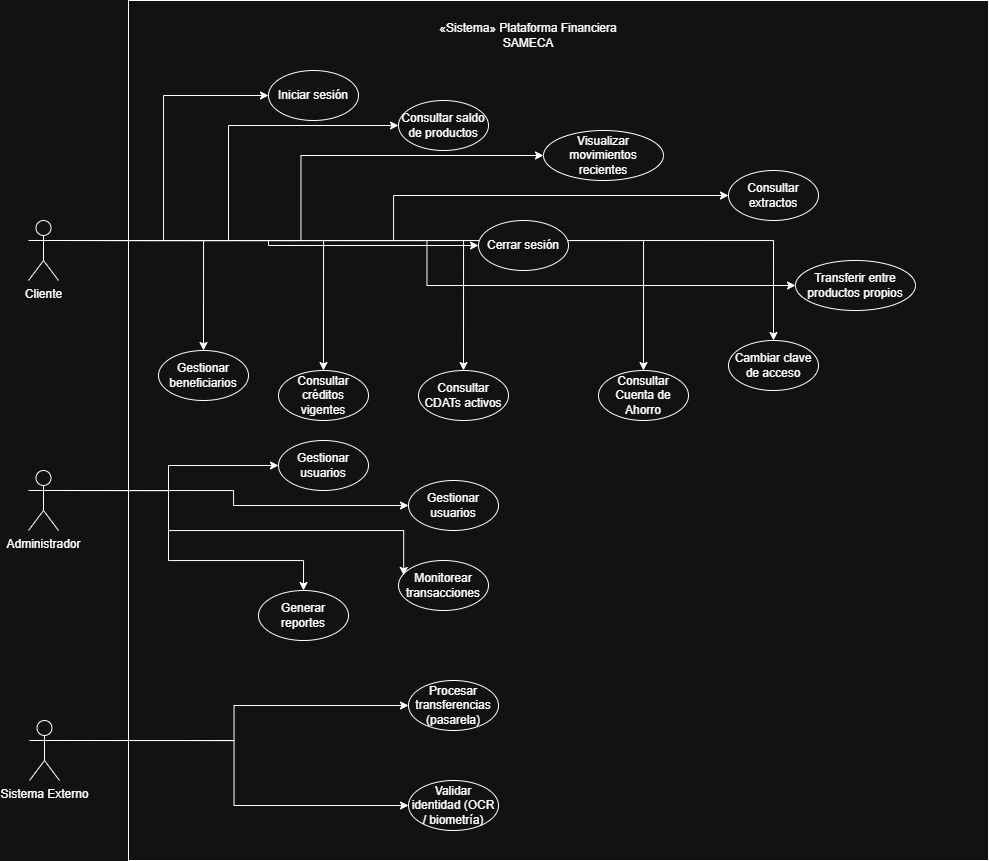

The diagram above was exported from draw.io. Its source (the exported page's mxGraphModel, read from the mxfile embedded in the PNG):
<mxGraphModel dx="1226" dy="1797" grid="1" gridSize="10" guides="1" tooltips="1" connect="1" arrows="1" fold="1" page="1" pageScale="1" pageWidth="827" pageHeight="1169" math="0" shadow="0">
  <root>
    <mxCell id="0" />
    <mxCell id="1" parent="0" />
    <mxCell id="nLyIWSvAplm_FbNXKBv7-24" style="edgeStyle=orthogonalEdgeStyle;rounded=0;orthogonalLoop=1;jettySize=auto;html=1;exitX=1;exitY=0.3333333333333333;exitDx=0;exitDy=0;exitPerimeter=0;entryX=0;entryY=0.5;entryDx=0;entryDy=0;" edge="1" parent="1" source="nLyIWSvAplm_FbNXKBv7-1" target="nLyIWSvAplm_FbNXKBv7-5">
      <mxGeometry relative="1" as="geometry" />
    </mxCell>
    <mxCell id="nLyIWSvAplm_FbNXKBv7-25" style="edgeStyle=orthogonalEdgeStyle;rounded=0;orthogonalLoop=1;jettySize=auto;html=1;exitX=1;exitY=0.3333333333333333;exitDx=0;exitDy=0;exitPerimeter=0;entryX=0;entryY=0.5;entryDx=0;entryDy=0;" edge="1" parent="1" source="nLyIWSvAplm_FbNXKBv7-1" target="nLyIWSvAplm_FbNXKBv7-6">
      <mxGeometry relative="1" as="geometry" />
    </mxCell>
    <mxCell id="nLyIWSvAplm_FbNXKBv7-26" style="edgeStyle=orthogonalEdgeStyle;rounded=0;orthogonalLoop=1;jettySize=auto;html=1;exitX=1;exitY=0.3333333333333333;exitDx=0;exitDy=0;exitPerimeter=0;entryX=0;entryY=0.5;entryDx=0;entryDy=0;" edge="1" parent="1" source="nLyIWSvAplm_FbNXKBv7-1" target="nLyIWSvAplm_FbNXKBv7-7">
      <mxGeometry relative="1" as="geometry" />
    </mxCell>
    <mxCell id="nLyIWSvAplm_FbNXKBv7-28" style="edgeStyle=orthogonalEdgeStyle;rounded=0;orthogonalLoop=1;jettySize=auto;html=1;exitX=1;exitY=0.3333333333333333;exitDx=0;exitDy=0;exitPerimeter=0;entryX=0;entryY=0.5;entryDx=0;entryDy=0;" edge="1" parent="1" source="nLyIWSvAplm_FbNXKBv7-1" target="nLyIWSvAplm_FbNXKBv7-14">
      <mxGeometry relative="1" as="geometry" />
    </mxCell>
    <mxCell id="nLyIWSvAplm_FbNXKBv7-29" style="edgeStyle=orthogonalEdgeStyle;rounded=0;orthogonalLoop=1;jettySize=auto;html=1;exitX=1;exitY=0.3333333333333333;exitDx=0;exitDy=0;exitPerimeter=0;entryX=0;entryY=0.5;entryDx=0;entryDy=0;" edge="1" parent="1" source="nLyIWSvAplm_FbNXKBv7-1" target="nLyIWSvAplm_FbNXKBv7-10">
      <mxGeometry relative="1" as="geometry" />
    </mxCell>
    <mxCell id="nLyIWSvAplm_FbNXKBv7-30" style="edgeStyle=orthogonalEdgeStyle;rounded=0;orthogonalLoop=1;jettySize=auto;html=1;exitX=1;exitY=0.3333333333333333;exitDx=0;exitDy=0;exitPerimeter=0;entryX=0;entryY=0.5;entryDx=0;entryDy=0;" edge="1" parent="1" source="nLyIWSvAplm_FbNXKBv7-1" target="nLyIWSvAplm_FbNXKBv7-8">
      <mxGeometry relative="1" as="geometry" />
    </mxCell>
    <mxCell id="nLyIWSvAplm_FbNXKBv7-31" style="edgeStyle=orthogonalEdgeStyle;rounded=0;orthogonalLoop=1;jettySize=auto;html=1;exitX=1;exitY=0.3333333333333333;exitDx=0;exitDy=0;exitPerimeter=0;" edge="1" parent="1" source="nLyIWSvAplm_FbNXKBv7-1" target="nLyIWSvAplm_FbNXKBv7-9">
      <mxGeometry relative="1" as="geometry" />
    </mxCell>
    <mxCell id="nLyIWSvAplm_FbNXKBv7-32" style="edgeStyle=orthogonalEdgeStyle;rounded=0;orthogonalLoop=1;jettySize=auto;html=1;exitX=1;exitY=0.3333333333333333;exitDx=0;exitDy=0;exitPerimeter=0;entryX=0.5;entryY=0;entryDx=0;entryDy=0;" edge="1" parent="1" source="nLyIWSvAplm_FbNXKBv7-1" target="nLyIWSvAplm_FbNXKBv7-15">
      <mxGeometry relative="1" as="geometry" />
    </mxCell>
    <mxCell id="nLyIWSvAplm_FbNXKBv7-33" style="edgeStyle=orthogonalEdgeStyle;rounded=0;orthogonalLoop=1;jettySize=auto;html=1;exitX=1;exitY=0.3333333333333333;exitDx=0;exitDy=0;exitPerimeter=0;entryX=0.5;entryY=0;entryDx=0;entryDy=0;" edge="1" parent="1" source="nLyIWSvAplm_FbNXKBv7-1" target="nLyIWSvAplm_FbNXKBv7-13">
      <mxGeometry relative="1" as="geometry" />
    </mxCell>
    <mxCell id="nLyIWSvAplm_FbNXKBv7-34" style="edgeStyle=orthogonalEdgeStyle;rounded=0;orthogonalLoop=1;jettySize=auto;html=1;exitX=1;exitY=0.3333333333333333;exitDx=0;exitDy=0;exitPerimeter=0;entryX=0.5;entryY=0;entryDx=0;entryDy=0;" edge="1" parent="1" source="nLyIWSvAplm_FbNXKBv7-1" target="nLyIWSvAplm_FbNXKBv7-12">
      <mxGeometry relative="1" as="geometry" />
    </mxCell>
    <mxCell id="nLyIWSvAplm_FbNXKBv7-35" style="edgeStyle=orthogonalEdgeStyle;rounded=0;orthogonalLoop=1;jettySize=auto;html=1;exitX=1;exitY=0.3333333333333333;exitDx=0;exitDy=0;exitPerimeter=0;" edge="1" parent="1" source="nLyIWSvAplm_FbNXKBv7-1" target="nLyIWSvAplm_FbNXKBv7-11">
      <mxGeometry relative="1" as="geometry" />
    </mxCell>
    <mxCell id="nLyIWSvAplm_FbNXKBv7-1" value="Cliente" style="shape=umlActor;verticalLabelPosition=bottom;verticalAlign=top;html=1;outlineConnect=0;" vertex="1" parent="1">
      <mxGeometry x="60" y="70" width="30" height="60" as="geometry" />
    </mxCell>
    <mxCell id="nLyIWSvAplm_FbNXKBv7-36" style="edgeStyle=orthogonalEdgeStyle;rounded=0;orthogonalLoop=1;jettySize=auto;html=1;exitX=1;exitY=0.3333333333333333;exitDx=0;exitDy=0;exitPerimeter=0;entryX=0;entryY=0.5;entryDx=0;entryDy=0;" edge="1" parent="1" source="nLyIWSvAplm_FbNXKBv7-2" target="nLyIWSvAplm_FbNXKBv7-16">
      <mxGeometry relative="1" as="geometry" />
    </mxCell>
    <mxCell id="nLyIWSvAplm_FbNXKBv7-37" style="edgeStyle=orthogonalEdgeStyle;rounded=0;orthogonalLoop=1;jettySize=auto;html=1;exitX=1;exitY=0.3333333333333333;exitDx=0;exitDy=0;exitPerimeter=0;" edge="1" parent="1" source="nLyIWSvAplm_FbNXKBv7-2" target="nLyIWSvAplm_FbNXKBv7-17">
      <mxGeometry relative="1" as="geometry" />
    </mxCell>
    <mxCell id="nLyIWSvAplm_FbNXKBv7-39" style="edgeStyle=orthogonalEdgeStyle;rounded=0;orthogonalLoop=1;jettySize=auto;html=1;exitX=1;exitY=0.3333333333333333;exitDx=0;exitDy=0;exitPerimeter=0;" edge="1" parent="1" source="nLyIWSvAplm_FbNXKBv7-2" target="nLyIWSvAplm_FbNXKBv7-18">
      <mxGeometry relative="1" as="geometry">
        <Array as="points">
          <mxPoint x="200" y="340" />
          <mxPoint x="200" y="410" />
          <mxPoint x="335" y="410" />
        </Array>
      </mxGeometry>
    </mxCell>
    <mxCell id="nLyIWSvAplm_FbNXKBv7-2" value="Administrador" style="shape=umlActor;verticalLabelPosition=bottom;verticalAlign=top;html=1;outlineConnect=0;" vertex="1" parent="1">
      <mxGeometry x="60" y="320" width="30" height="60" as="geometry" />
    </mxCell>
    <mxCell id="nLyIWSvAplm_FbNXKBv7-3" value="" style="whiteSpace=wrap;html=1;aspect=fixed;align=center;fillColor=none;" vertex="1" parent="1">
      <mxGeometry x="160" y="-150" width="860" height="860" as="geometry" />
    </mxCell>
    <mxCell id="nLyIWSvAplm_FbNXKBv7-4" value="«Sistema» Plataforma Financiera SAMECA" style="text;html=1;align=center;verticalAlign=middle;whiteSpace=wrap;rounded=0;" vertex="1" parent="1">
      <mxGeometry x="450" y="-130" width="220" height="30" as="geometry" />
    </mxCell>
    <mxCell id="nLyIWSvAplm_FbNXKBv7-5" value="Iniciar sesión" style="ellipse;whiteSpace=wrap;html=1;" vertex="1" parent="1">
      <mxGeometry x="300" y="-80" width="90" height="50" as="geometry" />
    </mxCell>
    <mxCell id="nLyIWSvAplm_FbNXKBv7-6" value="Consultar saldo de productos" style="ellipse;whiteSpace=wrap;html=1;" vertex="1" parent="1">
      <mxGeometry x="430" y="-50" width="90" height="50" as="geometry" />
    </mxCell>
    <mxCell id="nLyIWSvAplm_FbNXKBv7-7" value="Visualizar movimientos recientes" style="ellipse;whiteSpace=wrap;html=1;" vertex="1" parent="1">
      <mxGeometry x="575" y="-20" width="120" height="50" as="geometry" />
    </mxCell>
    <mxCell id="nLyIWSvAplm_FbNXKBv7-8" value="Transferir entre productos propios" style="ellipse;whiteSpace=wrap;html=1;" vertex="1" parent="1">
      <mxGeometry x="827" y="110" width="120" height="50" as="geometry" />
    </mxCell>
    <mxCell id="nLyIWSvAplm_FbNXKBv7-9" value="Cambiar clave de acceso" style="ellipse;whiteSpace=wrap;html=1;" vertex="1" parent="1">
      <mxGeometry x="760" y="190" width="90" height="50" as="geometry" />
    </mxCell>
    <mxCell id="nLyIWSvAplm_FbNXKBv7-10" value="Consultar extractos" style="ellipse;whiteSpace=wrap;html=1;" vertex="1" parent="1">
      <mxGeometry x="760" y="20" width="90" height="50" as="geometry" />
    </mxCell>
    <mxCell id="nLyIWSvAplm_FbNXKBv7-11" value="Gestionar beneficiarios" style="ellipse;whiteSpace=wrap;html=1;" vertex="1" parent="1">
      <mxGeometry x="190" y="200" width="90" height="50" as="geometry" />
    </mxCell>
    <mxCell id="nLyIWSvAplm_FbNXKBv7-12" value="Consultar créditos vigentes" style="ellipse;whiteSpace=wrap;html=1;" vertex="1" parent="1">
      <mxGeometry x="310" y="220" width="90" height="50" as="geometry" />
    </mxCell>
    <mxCell id="nLyIWSvAplm_FbNXKBv7-13" value="Consultar CDATs activos" style="ellipse;whiteSpace=wrap;html=1;" vertex="1" parent="1">
      <mxGeometry x="450" y="220" width="90" height="50" as="geometry" />
    </mxCell>
    <mxCell id="nLyIWSvAplm_FbNXKBv7-14" value="Cerrar sesión" style="ellipse;whiteSpace=wrap;html=1;" vertex="1" parent="1">
      <mxGeometry x="510" y="70" width="90" height="50" as="geometry" />
    </mxCell>
    <mxCell id="nLyIWSvAplm_FbNXKBv7-15" value="Consultar Cuenta de Ahorro" style="ellipse;whiteSpace=wrap;html=1;" vertex="1" parent="1">
      <mxGeometry x="630" y="220" width="90" height="50" as="geometry" />
    </mxCell>
    <mxCell id="nLyIWSvAplm_FbNXKBv7-16" value="Gestionar usuarios" style="ellipse;whiteSpace=wrap;html=1;" vertex="1" parent="1">
      <mxGeometry x="310" y="290" width="90" height="50" as="geometry" />
    </mxCell>
    <mxCell id="nLyIWSvAplm_FbNXKBv7-17" value="Gestionar usuarios" style="ellipse;whiteSpace=wrap;html=1;" vertex="1" parent="1">
      <mxGeometry x="440" y="330" width="90" height="50" as="geometry" />
    </mxCell>
    <mxCell id="nLyIWSvAplm_FbNXKBv7-18" value="Generar reportes" style="ellipse;whiteSpace=wrap;html=1;" vertex="1" parent="1">
      <mxGeometry x="290" y="440" width="90" height="50" as="geometry" />
    </mxCell>
    <mxCell id="nLyIWSvAplm_FbNXKBv7-19" value="Monitorear transacciones" style="ellipse;whiteSpace=wrap;html=1;" vertex="1" parent="1">
      <mxGeometry x="430" y="410" width="90" height="50" as="geometry" />
    </mxCell>
    <mxCell id="nLyIWSvAplm_FbNXKBv7-38" style="edgeStyle=orthogonalEdgeStyle;rounded=0;orthogonalLoop=1;jettySize=auto;html=1;exitX=1;exitY=0.3333333333333333;exitDx=0;exitDy=0;exitPerimeter=0;entryX=0.058;entryY=0.298;entryDx=0;entryDy=0;entryPerimeter=0;" edge="1" parent="1" source="nLyIWSvAplm_FbNXKBv7-2" target="nLyIWSvAplm_FbNXKBv7-19">
      <mxGeometry relative="1" as="geometry">
        <Array as="points">
          <mxPoint x="200" y="340" />
          <mxPoint x="200" y="380" />
          <mxPoint x="435" y="380" />
        </Array>
      </mxGeometry>
    </mxCell>
    <mxCell id="nLyIWSvAplm_FbNXKBv7-43" style="edgeStyle=orthogonalEdgeStyle;rounded=0;orthogonalLoop=1;jettySize=auto;html=1;exitX=1;exitY=0.3333333333333333;exitDx=0;exitDy=0;exitPerimeter=0;" edge="1" parent="1" source="nLyIWSvAplm_FbNXKBv7-40" target="nLyIWSvAplm_FbNXKBv7-41">
      <mxGeometry relative="1" as="geometry" />
    </mxCell>
    <mxCell id="nLyIWSvAplm_FbNXKBv7-44" style="edgeStyle=orthogonalEdgeStyle;rounded=0;orthogonalLoop=1;jettySize=auto;html=1;exitX=1;exitY=0.3333333333333333;exitDx=0;exitDy=0;exitPerimeter=0;entryX=0;entryY=0.5;entryDx=0;entryDy=0;" edge="1" parent="1" source="nLyIWSvAplm_FbNXKBv7-40" target="nLyIWSvAplm_FbNXKBv7-42">
      <mxGeometry relative="1" as="geometry" />
    </mxCell>
    <mxCell id="nLyIWSvAplm_FbNXKBv7-40" value="Sistema Externo" style="shape=umlActor;verticalLabelPosition=bottom;verticalAlign=top;html=1;outlineConnect=0;" vertex="1" parent="1">
      <mxGeometry x="61" y="570" width="30" height="60" as="geometry" />
    </mxCell>
    <mxCell id="nLyIWSvAplm_FbNXKBv7-41" value="Procesar transferencias (pasarela)" style="ellipse;whiteSpace=wrap;html=1;" vertex="1" parent="1">
      <mxGeometry x="440" y="530" width="90" height="50" as="geometry" />
    </mxCell>
    <mxCell id="nLyIWSvAplm_FbNXKBv7-42" value="Validar identidad (OCR / biometría)" style="ellipse;whiteSpace=wrap;html=1;" vertex="1" parent="1">
      <mxGeometry x="440" y="630" width="90" height="50" as="geometry" />
    </mxCell>
  </root>
</mxGraphModel>